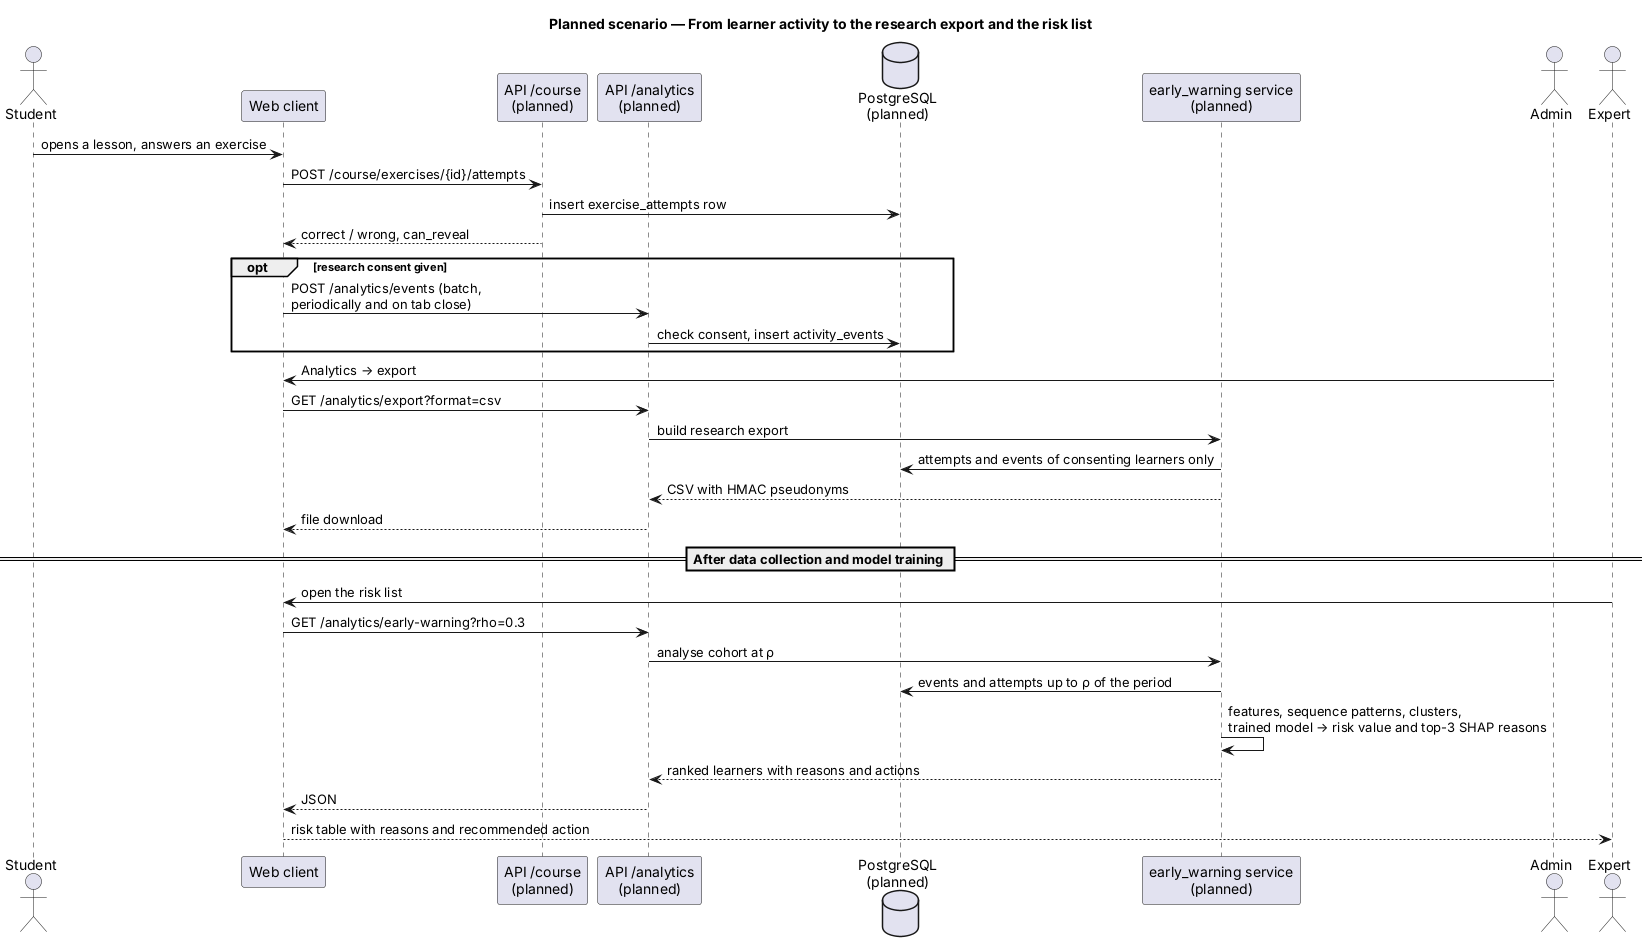

The diagram above was rendered by PlantUML. Its source (embedded in the PNG):
@startuml diagnostics-sequence
title Planned scenario — From learner activity to the research export and the risk list
skinparam shadowing false

' Planned scenario (docs/07-architecture.md § 7.5). Only the web client screens exist
' today, as wireframes; the API, database and early_warning service are planned.

actor Student
participant "Web client" as W
participant "API /course\n(planned)" as CRS
participant "API /analytics\n(planned)" as API
database "PostgreSQL\n(planned)" as DB
participant "early_warning service\n(planned)" as EW
actor Admin
actor Expert

Student -> W : opens a lesson, answers an exercise
W -> CRS : POST /course/exercises/{id}/attempts
CRS -> DB : insert exercise_attempts row
CRS --> W : correct / wrong, can_reveal
opt research consent given
  W -> API : POST /analytics/events (batch,\nperiodically and on tab close)
  API -> DB : check consent, insert activity_events
end
Admin -> W : Analytics → export
W -> API : GET /analytics/export?format=csv
API -> EW : build research export
EW -> DB : attempts and events of consenting learners only
EW --> API : CSV with HMAC pseudonyms
API --> W : file download
== After data collection and model training ==
Expert -> W : open the risk list
W -> API : GET /analytics/early-warning?rho=0.3
API -> EW : analyse cohort at ρ
EW -> DB : events and attempts up to ρ of the period
EW -> EW : features, sequence patterns, clusters,\ntrained model → risk value and top-3 SHAP reasons
EW --> API : ranked learners with reasons and actions
API --> W : JSON
W --> Expert : risk table with reasons and recommended action
@enduml